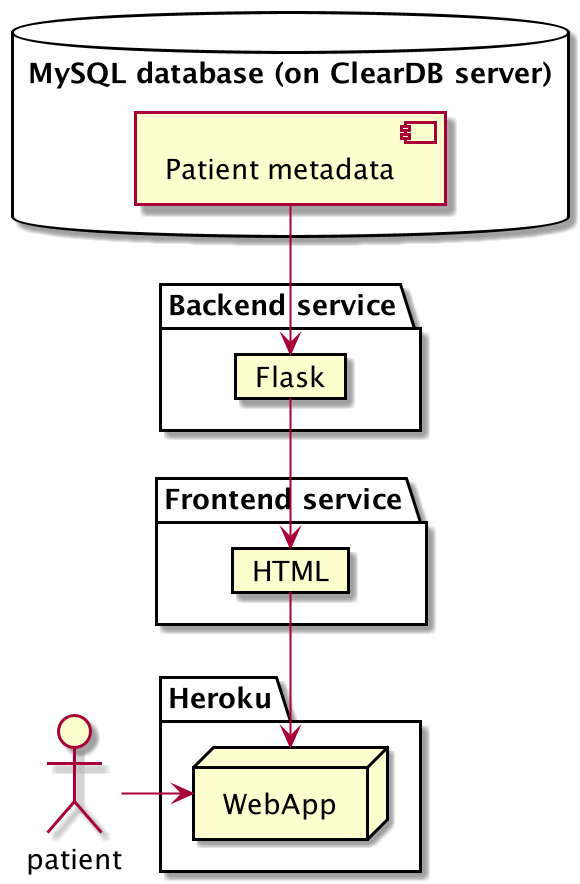

The diagram above was rendered by PlantUML. Its source (embedded in the PNG):
@startuml
'https://plantuml.com/component-diagram

database "MySQL database (on ClearDB server)" {
    [Patient metadata]
}

package "Backend service" {
    card Flask
    [Patient metadata] -d-> Flask
}
package "Heroku" {
    node WebApp
}


package "Frontend service" {
  card HTML
  Flask -d-> HTML
  HTML -d-> [WebApp]
}

actor patient

patient -right-> [WebApp]

@enduml